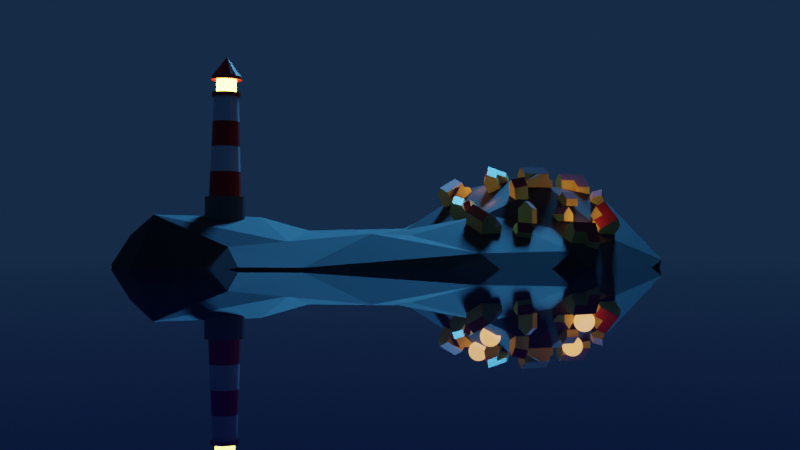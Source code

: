 # Source: lighthouse.blend  (saved by Blender 3.3.6; exported with 4.5.12 LTS)
import bpy
from mathutils import Matrix  # noqa: F401  (used for matrix-valued properties, if any)

bpy.ops.wm.read_factory_settings(use_empty=True)
scene = bpy.context.scene
scene.name = 'Scene'

# ---- collections
col_collection = bpy.data.collections.new('Collection'); scene.collection.children.link(col_collection)
col_houses = bpy.data.collections.new('Houses'); scene.collection.children.link(col_houses)

# ---- materials (node trees are filled in below, after node groups)
mat_white = bpy.data.materials.new('White')
mat_white.use_transparent_shadow = False
mat_red = bpy.data.materials.new('Red')
mat_red.use_transparent_shadow = False
mat_base = bpy.data.materials.new('Base')
mat_base.use_transparent_shadow = False
mat_emission = bpy.data.materials.new('emission')
mat_emission.use_transparent_shadow = False
mat_rock = bpy.data.materials.new('Rock')
mat_rock.use_transparent_shadow = False
mat_water = bpy.data.materials.new('Water')
mat_water.use_transparent_shadow = False
mat_house_yellow = bpy.data.materials.new('House_Yellow')
mat_house_yellow.use_transparent_shadow = False
mat_roof = bpy.data.materials.new('Roof')
mat_roof.use_transparent_shadow = False

# ---- material node trees
mat_white.use_nodes = True; mat_white.node_tree.nodes.clear()
_N = mat_white.node_tree.nodes; _L = mat_white.node_tree.links
n0 = _N.new('ShaderNodeBsdfPrincipled'); n0.name = 'Principled BSDF'; n0.location = (-100, 199)
n0.distribution = 'GGX'
n0.subsurface_method = 'RANDOM_WALK_SKIN'
n0.inputs[3].default_value = 1.45
n0.inputs[27].default_value = (0.0, 0.0, 0.0, 1.0)
n0.inputs[28].default_value = 1.0
n1 = _N.new('ShaderNodeOutputMaterial'); n1.name = 'Material Output'; n1.location = (190, 199)
_L.new(n0.outputs[0], n1.inputs[0])
n1.is_active_output = True
mat_red.use_nodes = True; mat_red.node_tree.nodes.clear()
_N = mat_red.node_tree.nodes; _L = mat_red.node_tree.links
n0 = _N.new('ShaderNodeBsdfPrincipled'); n0.name = 'Principled BSDF'; n0.location = (10, 300)
n0.distribution = 'GGX'
n0.subsurface_method = 'RANDOM_WALK_SKIN'
n0.inputs[0].default_value = (0.8, 0.0003661, 0.0, 1.0)
n0.inputs[3].default_value = 1.45
n0.inputs[27].default_value = (0.0, 0.0, 0.0, 1.0)
n0.inputs[28].default_value = 1.0
n1 = _N.new('ShaderNodeOutputMaterial'); n1.name = 'Material Output'; n1.location = (300, 300)
_L.new(n0.outputs[0], n1.inputs[0])
n1.is_active_output = True
mat_base.use_nodes = True; mat_base.node_tree.nodes.clear()
_N = mat_base.node_tree.nodes; _L = mat_base.node_tree.links
n0 = _N.new('ShaderNodeBsdfPrincipled'); n0.name = 'Principled BSDF'; n0.location = (10, 300)
n0.distribution = 'GGX'
n0.subsurface_method = 'RANDOM_WALK_SKIN'
n0.inputs[0].default_value = (0.1371, 0.1371, 0.1371, 1.0)
n0.inputs[3].default_value = 1.45
n0.inputs[27].default_value = (0.0, 0.0, 0.0, 1.0)
n0.inputs[28].default_value = 1.0
n1 = _N.new('ShaderNodeOutputMaterial'); n1.name = 'Material Output'; n1.location = (300, 300)
_L.new(n0.outputs[0], n1.inputs[0])
n1.is_active_output = True
mat_emission.use_nodes = True; mat_emission.node_tree.nodes.clear()
_N = mat_emission.node_tree.nodes; _L = mat_emission.node_tree.links
n0 = _N.new('ShaderNodeOutputMaterial'); n0.name = 'Material Output'; n0.location = (300, 300)
n1 = _N.new('ShaderNodeBsdfPrincipled'); n1.name = 'Principled BSDF'; n1.location = (10, 300)
n1.distribution = 'GGX'
n1.subsurface_method = 'RANDOM_WALK_SKIN'
n1.inputs[3].default_value = 1.45
n1.inputs[27].default_value = (0.8387, 0.7667, 0.09466, 1.0)
n1.inputs[28].default_value = 18.0
_L.new(n1.outputs[0], n0.inputs[0])
n0.is_active_output = True
mat_rock.use_nodes = True; mat_rock.node_tree.nodes.clear()
_N = mat_rock.node_tree.nodes; _L = mat_rock.node_tree.links
n0 = _N.new('ShaderNodeBsdfPrincipled'); n0.name = 'Principled BSDF'; n0.location = (10, 300)
n0.distribution = 'GGX'
n0.subsurface_method = 'RANDOM_WALK_SKIN'
n0.inputs[0].default_value = (0.0462, 0.0363, 0.0488, 1.0)
n0.inputs[2].default_value = 0.8364
n0.inputs[3].default_value = 1.45
n0.inputs[27].default_value = (0.0, 0.0, 0.0, 1.0)
n0.inputs[28].default_value = 1.0
n1 = _N.new('ShaderNodeOutputMaterial'); n1.name = 'Material Output'; n1.location = (300, 300)
_L.new(n0.outputs[0], n1.inputs[0])
n1.is_active_output = True
mat_water.use_nodes = True; mat_water.node_tree.nodes.clear()
_N = mat_water.node_tree.nodes; _L = mat_water.node_tree.links
n0 = _N.new('ShaderNodeBsdfPrincipled'); n0.name = 'Principled BSDF'; n0.location = (10, 300)
n0.distribution = 'GGX'
n0.subsurface_method = 'RANDOM_WALK_SKIN'
n0.inputs[0].default_value = (0.0, 0.001216, 0.02205, 1.0)
n0.inputs[2].default_value = 0.0
n0.inputs[3].default_value = 1.45
n0.inputs[27].default_value = (0.0, 0.0, 0.0, 1.0)
n0.inputs[28].default_value = 1.0
n1 = _N.new('ShaderNodeOutputMaterial'); n1.name = 'Material Output'; n1.location = (300, 300)
_L.new(n0.outputs[0], n1.inputs[0])
n1.is_active_output = True
mat_house_yellow.use_nodes = True; mat_house_yellow.node_tree.nodes.clear()
_N = mat_house_yellow.node_tree.nodes; _L = mat_house_yellow.node_tree.links
n0 = _N.new('ShaderNodeOutputMaterial'); n0.name = 'Material Output'; n0.location = (300, 300)
n1 = _N.new('ShaderNodeBsdfPrincipled'); n1.name = 'Principled BSDF'; n1.location = (10, 300)
n1.distribution = 'GGX'
n1.subsurface_method = 'RANDOM_WALK_SKIN'
n1.inputs[0].default_value = (0.914, 0.6723, 0.1898, 1.0)
n1.inputs[3].default_value = 1.45
n1.inputs[27].default_value = (0.0, 0.0, 0.0, 1.0)
n1.inputs[28].default_value = 1.0
_L.new(n1.outputs[0], n0.inputs[0])
n0.is_active_output = True
mat_roof.use_nodes = True; mat_roof.node_tree.nodes.clear()
_N = mat_roof.node_tree.nodes; _L = mat_roof.node_tree.links
n0 = _N.new('ShaderNodeBsdfPrincipled'); n0.name = 'Principled BSDF'; n0.location = (10, 300)
n0.distribution = 'GGX'
n0.subsurface_method = 'RANDOM_WALK_SKIN'
n0.inputs[0].default_value = (0.4594, 0.03013, 0.04553, 1.0)
n0.inputs[3].default_value = 1.45
n0.inputs[27].default_value = (0.0, 0.0, 0.0, 1.0)
n0.inputs[28].default_value = 1.0
n1 = _N.new('ShaderNodeOutputMaterial'); n1.name = 'Material Output'; n1.location = (300, 300)
_L.new(n0.outputs[0], n1.inputs[0])
n1.is_active_output = True

# ---- world
world_world = bpy.data.worlds.new('World'); scene.world = world_world
world_world.use_nodes = True; world_world.node_tree.nodes.clear()
_N = world_world.node_tree.nodes; _L = world_world.node_tree.links
n0 = _N.new('ShaderNodeOutputWorld'); n0.name = 'World Output'; n0.location = (300, 300)
n1 = _N.new('ShaderNodeBackground'); n1.name = 'Background'; n1.location = (10, 300)
n1.inputs[0].default_value = (0.007518, 0.02191, 0.05087, 1.0)
_L.new(n1.outputs[0], n0.inputs[0])
n0.is_active_output = True
world_world.color = (0.05088, 0.05088, 0.05088)
world_world.use_sun_shadow = False
world_world.sun_shadow_jitter_overblur = 0.0

# ---- cameras
cam_camera = bpy.data.cameras.new('Camera')
cam_camera.clip_end = 100.0
cam_camera.ortho_scale = 7.314

# ---- lights
light_light = bpy.data.lights.new('Light', 'SUN')
light_light.color = (0.06854, 0.444, 1.0)
light_light.transmission_factor = 0.0
light_light.angle = 0.1993
light_light.energy = 5.0
light_light.shadow_soft_size = 0.1
light_light.shadow_cascade_max_distance = 1000.0
light_point = bpy.data.lights.new('Point', 'POINT')
light_point.color = (1.0, 0.4311, 0.1396)
light_point.transmission_factor = 0.0
light_point.energy = 5.0
light_point.shadow_soft_size = 0.25
light_point.shadow_maximum_resolution = 0.006
light_point.use_absolute_resolution = True

# ---- meshes
me_cylinder_001 = bpy.data.meshes.new('Cylinder.001')
me_cylinder_001.from_pydata([(0.0, 1.0, -1.0), (0.0, 0.8035, 1.0), (0.3827, 0.9239, -1.0), (0.3075, 0.7423, 1.0), (0.7071, 0.7071, -1.0), (0.5682, 0.5682, 1.0), (0.9239, 0.3827, -1.0), (0.7423, 0.3075, 1.0), (1.0, 0.0, -1.0), (0.8035, 0.0, 1.0), (0.9239, -0.3827, -1.0), (0.7423, -0.3075, 1.0), (0.7071, -0.7071, -1.0), (0.5682, -0.5682, 1.0), (0.3827, -0.9239, -1.0), (0.3075, -0.7423, 1.0), (0.0, -1.0, -1.0), (0.0, -0.8035, 1.0), (-0.3827, -0.9239, -1.0), (-0.3075, -0.7423, 1.0), (-0.7071, -0.7071, -1.0), (-0.5682, -0.5682, 1.0), (-0.9239, -0.3827, -1.0), (-0.7423, -0.3075, 1.0), (-1.0, 0.0, -1.0), (-0.8035, 0.0, 1.0), (-0.9239, 0.3827, -1.0), (-0.7423, 0.3075, 1.0), (-0.7071, 0.7071, -1.0), (-0.5682, 0.5682, 1.0), (-0.3827, 0.9239, -1.0), (-0.3075, 0.7423, 1.0), (0.3827, 0.9239, 1.0), (0.0, 1.0, 1.0), (0.7071, 0.7071, 1.0), (0.9239, 0.3827, 1.0), (1.0, 0.0, 1.0), (0.9239, -0.3827, 1.0), (0.7071, -0.7071, 1.0), (0.3827, -0.9239, 1.0), (0.0, -1.0, 1.0), (-0.3827, -0.9239, 1.0), (-0.7071, -0.7071, 1.0), (-0.9239, -0.3827, 1.0), (-1.0, 0.0, 1.0), (-0.9239, 0.3827, 1.0), (-0.7071, 0.7071, 1.0), (-0.3827, 0.9239, 1.0), (0.236, 0.5696, 6.001), (0.0, 0.6166, 6.001), (0.436, 0.436, 6.001), (0.5696, 0.236, 6.001), (0.6166, 0.0, 6.001), (0.5696, -0.236, 6.001), (0.436, -0.436, 6.001), (0.236, -0.5696, 6.001), (0.0, -0.6166, 6.001), (-0.236, -0.5696, 6.001), (-0.436, -0.436, 6.001), (-0.5696, -0.236, 6.001), (-0.6166, 0.0, 6.001), (-0.5696, 0.236, 6.001), (-0.436, 0.436, 6.001), (-0.236, 0.5696, 6.001), (0.2763, 0.6671, 6.001), (0.0, 0.722, 6.001), (0.5105, 0.5105, 6.001), (0.6671, 0.2763, 6.001), (0.722, 0.0, 6.001), (0.6671, -0.2763, 6.001), (0.5105, -0.5105, 6.001), (0.2763, -0.6671, 6.001), (0.0, -0.722, 6.001), (-0.2763, -0.6671, 6.001), (-0.5105, -0.5105, 6.001), (-0.6671, -0.2763, 6.001), (-0.722, 0.0, 6.001), (-0.6671, 0.2763, 6.001), (-0.5105, 0.5105, 6.001), (-0.2763, 0.6671, 6.001), (0.191, 0.4611, 6.197), (0.0, 0.4991, 6.197), (0.3529, 0.3529, 6.197), (0.4611, 0.191, 6.197), (0.4991, 0.0, 6.197), (0.4611, -0.191, 6.197), (0.3529, -0.3529, 6.197), (0.191, -0.4611, 6.197), (0.0, -0.4991, 6.197), (-0.191, -0.4611, 6.197), (-0.3529, -0.3529, 6.197), (-0.4611, -0.191, 6.197), (-0.4991, 0.0, 6.197), (-0.4611, 0.191, 6.197), (-0.3529, 0.3529, 6.197), (-0.191, 0.4611, 6.197), (0.2763, 0.6671, 6.197), (0.0, 0.722, 6.197), (0.5105, 0.5105, 6.197), (0.6671, 0.2763, 6.197), (0.722, 0.0, 6.197), (0.6671, -0.2763, 6.197), (0.5105, -0.5105, 6.197), (0.2763, -0.6671, 6.197), (0.0, -0.722, 6.197), (-0.2763, -0.6671, 6.197), (-0.5105, -0.5105, 6.197), (-0.6671, -0.2763, 6.197), (-0.722, 0.0, 6.197), (-0.6671, 0.2763, 6.197), (-0.5105, 0.5105, 6.197), (-0.2763, 0.6671, 6.197), (0.191, 0.4611, 6.84), (0.0, 0.4991, 6.84), (0.3529, 0.3529, 6.84), (0.4611, 0.191, 6.84), (0.4991, 0.0, 6.84), (0.4611, -0.191, 6.84), (0.3529, -0.3529, 6.84), (0.191, -0.4611, 6.84), (0.0, -0.4991, 6.84), (-0.191, -0.4611, 6.84), (-0.3529, -0.3529, 6.84), (-0.4611, -0.191, 6.84), (-0.4991, 0.0, 6.84), (-0.4611, 0.191, 6.84), (-0.3529, 0.3529, 6.84), (-0.191, 0.4611, 6.84), (0.2865, 0.6916, 6.84), (0.0, 0.7486, 6.84), (0.5293, 0.5293, 6.84), (0.6916, 0.2865, 6.84), (0.7486, 0.0, 6.84), (0.6916, -0.2865, 6.84), (0.5293, -0.5293, 6.84), (0.2865, -0.6916, 6.84), (0.0, -0.7486, 6.84), (-0.2865, -0.6916, 6.84), (-0.5293, -0.5293, 6.84), (-0.6916, -0.2865, 6.84), (-0.7486, 0.0, 6.84), (-0.6916, 0.2865, 6.84), (-0.5293, 0.5293, 6.84), (-0.2865, 0.6916, 6.84), (0.2865, 0.6916, 7.0), (0.0, 0.7486, 7.0), (0.5293, 0.5293, 7.0), (0.6916, 0.2865, 7.0), (0.7486, 0.0, 7.0), (0.6916, -0.2865, 7.0), (0.5293, -0.5293, 7.0), (0.2865, -0.6916, 7.0), (0.0, -0.7486, 7.0), (-0.2865, -0.6916, 7.0), (-0.5293, -0.5293, 7.0), (-0.6916, -0.2865, 7.0), (-0.7486, 0.0, 7.0), (-0.6916, 0.2865, 7.0), (-0.5293, 0.5293, 7.0), (-0.2865, 0.6916, 7.0), (0.0, 0.0, 7.989), (0.0, 0.0, 7.989), (0.0, 0.0, 7.989), (0.0, 0.0, 7.989), (0.0, 0.0, 7.989), (0.0, 0.0, 7.989), (0.0, 0.0, 7.989), (0.0, 0.0, 7.989), (0.0, 0.0, 7.989), (0.0, 0.0, 7.989), (0.0, 0.0, 7.989), (0.0, 0.0, 7.989), (0.0, 0.0, 7.989), (0.0, 0.0, 7.989), (0.0, 0.0, 7.989), (0.0, 0.0, 7.989), (-0.6992, 0.2896, 2.25), (-0.656, 0.2717, 3.5), (-0.6128, 0.2538, 4.751), (-0.469, 0.469, 4.751), (-0.5021, 0.5021, 3.5), (-0.5351, 0.5351, 2.25), (0.5351, -0.5351, 2.25), (0.5021, -0.5021, 3.5), (0.469, -0.469, 4.751), (0.2538, -0.6128, 4.751), (0.2717, -0.656, 3.5), (0.2896, -0.6992, 2.25), (-0.2538, 0.6128, 4.751), (-0.2717, 0.656, 3.5), (-0.2896, 0.6992, 2.25), (0.0, -0.6633, 4.751), (0.0, -0.71, 3.5), (0.0, -0.7568, 2.25), (0.0, 0.7568, 2.25), (0.0, 0.71, 3.5), (0.0, 0.6633, 4.751), (0.2538, 0.6128, 4.751), (0.2717, 0.656, 3.5), (0.2896, 0.6992, 2.25), (-0.2538, -0.6128, 4.751), (-0.2717, -0.656, 3.5), (-0.2896, -0.6992, 2.25), (0.469, 0.469, 4.751), (0.5021, 0.5021, 3.5), (0.5351, 0.5351, 2.25), (-0.469, -0.469, 4.751), (-0.5021, -0.5021, 3.5), (-0.5351, -0.5351, 2.25), (0.6128, 0.2538, 4.751), (0.656, 0.2717, 3.5), (0.6992, 0.2896, 2.25), (-0.6128, -0.2538, 4.751), (-0.656, -0.2717, 3.5), (-0.6992, -0.2896, 2.25), (0.6633, 0.0, 4.751), (0.71, 0.0, 3.5), (0.7568, 0.0, 2.25), (-0.6633, 0.0, 4.751), (-0.71, 0.0, 3.5), (-0.7568, 0.0, 2.25), (0.6128, -0.2538, 4.751), (0.656, -0.2717, 3.5), (0.6992, -0.2896, 2.25)], [], [(0, 33, 32, 2), (2, 32, 34, 4), (4, 34, 35, 6), (6, 35, 36, 8), (8, 36, 37, 10), (10, 37, 38, 12), (12, 38, 39, 14), (14, 39, 40, 16), (16, 40, 41, 18), (18, 41, 42, 20), (20, 42, 43, 22), (22, 43, 44, 24), (24, 44, 45, 26), (26, 45, 46, 28), (179, 178, 61, 62), (28, 46, 47, 30), (30, 47, 33, 0), (0, 2, 4, 6, 8, 10, 12, 14, 16, 18, 20, 22, 24, 26, 28, 30), (1, 3, 32, 33), (3, 5, 34, 32), (5, 7, 35, 34), (7, 9, 36, 35), (9, 11, 37, 36), (11, 13, 38, 37), (13, 15, 39, 38), (15, 17, 40, 39), (17, 19, 41, 40), (19, 21, 42, 41), (21, 23, 43, 42), (23, 25, 44, 43), (25, 27, 45, 44), (27, 29, 46, 45), (29, 31, 47, 46), (31, 1, 33, 47), (52, 51, 67, 68), (185, 184, 54, 55), (188, 179, 62, 63), (191, 185, 55, 56), (197, 196, 49, 48), (196, 188, 63, 49), (200, 191, 56, 57), (203, 197, 48, 50), (206, 200, 57, 58), (209, 203, 50, 51), (212, 206, 58, 59), (215, 209, 51, 52), (218, 212, 59, 60), (221, 215, 52, 53), (178, 218, 60, 61), (184, 221, 53, 54), (73, 72, 104, 105), (60, 59, 75, 76), (53, 52, 68, 69), (61, 60, 76, 77), (54, 53, 69, 70), (62, 61, 77, 78), (55, 54, 70, 71), (63, 62, 78, 79), (56, 55, 71, 72), (48, 49, 65, 64), (49, 63, 79, 65), (57, 56, 72, 73), (50, 48, 64, 66), (58, 57, 73, 74), (51, 50, 66, 67), (59, 58, 74, 75), (90, 89, 121, 122), (66, 64, 96, 98), (74, 73, 105, 106), (67, 66, 98, 99), (75, 74, 106, 107), (68, 67, 99, 100), (76, 75, 107, 108), (69, 68, 100, 101), (77, 76, 108, 109), (70, 69, 101, 102), (78, 77, 109, 110), (71, 70, 102, 103), (79, 78, 110, 111), (72, 71, 103, 104), (64, 65, 97, 96), (65, 79, 111, 97), (81, 80, 96, 97), (80, 82, 98, 96), (82, 83, 99, 98), (83, 84, 100, 99), (84, 85, 101, 100), (85, 86, 102, 101), (86, 87, 103, 102), (87, 88, 104, 103), (88, 89, 105, 104), (89, 90, 106, 105), (90, 91, 107, 106), (91, 92, 108, 107), (92, 93, 109, 108), (93, 94, 110, 109), (94, 95, 111, 110), (95, 81, 97, 111), (127, 126, 142, 143), (83, 82, 114, 115), (91, 90, 122, 123), (84, 83, 115, 116), (92, 91, 123, 124), (85, 84, 116, 117), (93, 92, 124, 125), (86, 85, 117, 118), (94, 93, 125, 126), (87, 86, 118, 119), (95, 94, 126, 127), (88, 87, 119, 120), (80, 81, 113, 112), (81, 95, 127, 113), (89, 88, 120, 121), (82, 80, 112, 114), (136, 135, 151, 152), (120, 119, 135, 136), (112, 113, 129, 128), (113, 127, 143, 129), (121, 120, 136, 137), (114, 112, 128, 130), (122, 121, 137, 138), (115, 114, 130, 131), (123, 122, 138, 139), (116, 115, 131, 132), (124, 123, 139, 140), (117, 116, 132, 133), (125, 124, 140, 141), (118, 117, 133, 134), (126, 125, 141, 142), (119, 118, 134, 135), (157, 156, 172, 173), (128, 129, 145, 144), (129, 143, 159, 145), (137, 136, 152, 153), (130, 128, 144, 146), (138, 137, 153, 154), (131, 130, 146, 147), (139, 138, 154, 155), (132, 131, 147, 148), (140, 139, 155, 156), (133, 132, 148, 149), (141, 140, 156, 157), (134, 133, 149, 150), (142, 141, 157, 158), (135, 134, 150, 151), (143, 142, 158, 159), (160, 161, 175, 174, 173, 172, 171, 170, 169, 168, 167, 166, 165, 164, 163, 162), (150, 149, 165, 166), (158, 157, 173, 174), (151, 150, 166, 167), (159, 158, 174, 175), (152, 151, 167, 168), (144, 145, 161, 160), (145, 159, 175, 161), (153, 152, 168, 169), (146, 144, 160, 162), (154, 153, 169, 170), (147, 146, 162, 163), (155, 154, 170, 171), (148, 147, 163, 164), (156, 155, 171, 172), (149, 148, 164, 165), (13, 11, 223, 182), (182, 223, 222, 183), (183, 222, 221, 184), (27, 25, 220, 176), (176, 220, 219, 177), (177, 219, 218, 178), (11, 9, 217, 223), (223, 217, 216, 222), (222, 216, 215, 221), (25, 23, 214, 220), (220, 214, 213, 219), (219, 213, 212, 218), (9, 7, 211, 217), (217, 211, 210, 216), (216, 210, 209, 215), (23, 21, 208, 214), (214, 208, 207, 213), (213, 207, 206, 212), (7, 5, 205, 211), (211, 205, 204, 210), (210, 204, 203, 209), (21, 19, 202, 208), (208, 202, 201, 207), (207, 201, 200, 206), (5, 3, 199, 205), (205, 199, 198, 204), (204, 198, 197, 203), (19, 17, 193, 202), (202, 193, 192, 201), (201, 192, 191, 200), (1, 31, 190, 194), (194, 190, 189, 195), (195, 189, 188, 196), (3, 1, 194, 199), (199, 194, 195, 198), (198, 195, 196, 197), (17, 15, 187, 193), (193, 187, 186, 192), (192, 186, 185, 191), (31, 29, 181, 190), (190, 181, 180, 189), (189, 180, 179, 188), (15, 13, 182, 187), (187, 182, 183, 186), (186, 183, 184, 185), (29, 27, 176, 181), (181, 176, 177, 180), (180, 177, 178, 179)])
me_cylinder_001.polygons.foreach_set('material_index', [2, 2, 2, 2, 2, 2, 2, 2, 2, 2, 2, 2, 2, 2, 0, 2, 2, 0, 2, 2, 2, 2, 2, 2, 2, 2, 2, 2, 2, 2, 2, 2, 2, 2, 1, 0, 0, 0, 0, 0, 0, 0, 0, 0, 0, 0, 0, 0, 0, 0, 1, 1, 1, 1, 1, 1, 1, 1, 1, 1, 1, 1, 1, 1, 1, 1, 3, 1, 1, 1, 1, 1, 1, 1, 1, 1, 1, 1, 1, 1, 1, 1, 1, 1, 1, 1, 1, 1, 1, 1, 1, 1, 1, 1, 1, 1, 1, 1, 1, 3, 3, 3, 3, 3, 3, 3, 3, 3, 3, 3, 3, 3, 3, 3, 1, 1, 1, 1, 1, 1, 1, 1, 1, 1, 1, 1, 1, 1, 1, 1, 1, 1, 1, 1, 1, 1, 1, 1, 1, 1, 1, 1, 1, 1, 1, 1, 1, 1, 1, 1, 1, 1, 1, 1, 1, 1, 1, 1, 1, 1, 1, 1, 1, 0, 1, 1, 0, 1, 1, 0, 1, 1, 0, 1, 1, 0, 1, 1, 0, 1, 1, 0, 1, 1, 0, 1, 1, 0, 1, 1, 0, 1, 1, 0, 1, 1, 0, 1, 1, 0, 1, 1, 0, 1, 1, 0, 1, 1, 0, 1])
_uv = me_cylinder_001.uv_layers.new(name='UVMap')
_uv.uv.foreach_set('vector', [1.0, 0.5, 1.0, 1.0, 0.9375, 1.0, 0.9375, 0.5, 0.9375, 0.5, 0.9375, 1.0, 0.875, 1.0, 0.875, 0.5, 0.875, 0.5, 0.875, 1.0, 0.8125, 1.0, 0.8125, 0.5, 0.8125, 0.5, 0.8125, 1.0, 0.75, 1.0, 0.75, 0.5, 0.75, 0.5, 0.75, 1.0, 0.6875, 1.0, 0.6875, 0.5, 0.6875, 0.5, 0.6875, 1.0, 0.625, 1.0, 0.625, 0.5, 0.625, 0.5, 0.625, 1.0, 0.5625, 1.0, 0.5625, 0.5, 0.5625, 0.5, 0.5625, 1.0, 0.5, 1.0, 0.5, 0.5, 0.5, 0.5, 0.5, 1.0, 0.4375, 1.0, 0.4375, 0.5, 0.4375, 0.5, 0.4375, 1.0, 0.375, 1.0, 0.375, 0.5, 0.375, 0.5, 0.375, 1.0, 0.3125, 1.0, 0.3125, 0.5, 0.3125, 0.5, 0.3125, 1.0, 0.25, 1.0, 0.25, 0.5, 0.25, 0.5, 0.25, 1.0, 0.1875, 1.0, 0.1875, 0.5, 0.1875, 0.5, 0.1875, 1.0, 0.125, 1.0, 0.125, 0.5, 0.1136, 0.3864, 0.07184, 0.3238, 0.07184, 0.3238, 0.1136, 0.3864, 0.125, 0.5, 0.125, 1.0, 0.0625, 1.0, 0.0625, 0.5, 0.0625, 0.5, 0.0625, 1.0, 0.0, 1.0, 0.0, 0.5, 0.75, 0.49, 0.8418, 0.4717, 0.9197, 0.4197, 0.9717, 0.3418, 0.99, 0.25, 0.9717, 0.1582, 0.9197, 0.08029, 0.8418, 0.02827, 0.75, 0.01, 0.6582, 0.02827, 0.5803, 0.08029, 0.5283, 0.1582, 0.51, 0.25, 0.5283, 0.3418, 0.5803, 0.4197, 0.6582, 0.4717, 0.25, 0.4428, 0.3238, 0.4282, 0.3418, 0.4717, 0.25, 0.49, 0.3238, 0.4282, 0.3864, 0.3864, 0.4197, 0.4197, 0.3418, 0.4717, 0.3864, 0.3864, 0.4282, 0.3238, 0.4717, 0.3418, 0.4197, 0.4197, 0.4282, 0.3238, 0.4428, 0.25, 0.49, 0.25, 0.4717, 0.3418, 0.4428, 0.25, 0.4282, 0.1762, 0.4717, 0.1582, 0.49, 0.25, 0.4282, 0.1762, 0.3864, 0.1136, 0.4197, 0.08029, 0.4717, 0.1582, 0.3864, 0.1136, 0.3238, 0.07184, 0.3418, 0.02827, 0.4197, 0.08029, 0.3238, 0.07184, 0.25, 0.05716, 0.25, 0.01, 0.3418, 0.02827, 0.25, 0.05716, 0.1762, 0.07184, 0.1582, 0.02827, 0.25, 0.01, 0.1762, 0.07184, 0.1136, 0.1136, 0.08029, 0.08029, 0.1582, 0.02827, 0.1136, 0.1136, 0.07184, 0.1762, 0.02827, 0.1582, 0.08029, 0.08029, 0.07184, 0.1762, 0.05716, 0.25, 0.01, 0.25, 0.02827, 0.1582, 0.05716, 0.25, 0.07184, 0.3238, 0.02827, 0.3418, 0.01, 0.25, 0.07184, 0.3238, 0.1136, 0.3864, 0.08029, 0.4197, 0.02827, 0.3418, 0.1136, 0.3864, 0.1762, 0.4282, 0.1582, 0.4717, 0.08029, 0.4197, 0.1762, 0.4282, 0.25, 0.4428, 0.25, 0.49, 0.1582, 0.4717, 0.4428, 0.25, 0.4282, 0.3238, 0.4282, 0.3238, 0.4428, 0.25, 0.3238, 0.07184, 0.3864, 0.1136, 0.3864, 0.1136, 0.3238, 0.07184, 0.1762, 0.4282, 0.1136, 0.3864, 0.1136, 0.3864, 0.1762, 0.4282, 0.25, 0.05716, 0.3238, 0.07184, 0.3238, 0.07184, 0.25, 0.05716, 0.3238, 0.4282, 0.25, 0.4428, 0.25, 0.4428, 0.3238, 0.4282, 0.25, 0.4428, 0.1762, 0.4282, 0.1762, 0.4282, 0.25, 0.4428, 0.1762, 0.07184, 0.25, 0.05716, 0.25, 0.05716, 0.1762, 0.07184, 0.3864, 0.3864, 0.3238, 0.4282, 0.3238, 0.4282, 0.3864, 0.3864, 0.1136, 0.1136, 0.1762, 0.07184, 0.1762, 0.07184, 0.1136, 0.1136, 0.4282, 0.3238, 0.3864, 0.3864, 0.3864, 0.3864, 0.4282, 0.3238, 0.07184, 0.1762, 0.1136, 0.1136, 0.1136, 0.1136, 0.07184, 0.1762, 0.4428, 0.25, 0.4282, 0.3238, 0.4282, 0.3238, 0.4428, 0.25, 0.05716, 0.25, 0.07184, 0.1762, 0.07184, 0.1762, 0.05716, 0.25, 0.4282, 0.1762, 0.4428, 0.25, 0.4428, 0.25, 0.4282, 0.1762, 0.07184, 0.3238, 0.05716, 0.25, 0.05716, 0.25, 0.07184, 0.3238, 0.3864, 0.1136, 0.4282, 0.1762, 0.4282, 0.1762, 0.3864, 0.1136, 0.1762, 0.07184, 0.25, 0.05716, 0.25, 0.05716, 0.1762, 0.07184, 0.05716, 0.25, 0.07184, 0.1762, 0.07184, 0.1762, 0.05716, 0.25, 0.4282, 0.1762, 0.4428, 0.25, 0.4428, 0.25, 0.4282, 0.1762, 0.07184, 0.3238, 0.05716, 0.25, 0.05716, 0.25, 0.07184, 0.3238, 0.3864, 0.1136, 0.4282, 0.1762, 0.4282, 0.1762, 0.3864, 0.1136, 0.1136, 0.3864, 0.07184, 0.3238, 0.07184, 0.3238, 0.1136, 0.3864, 0.3238, 0.07184, 0.3864, 0.1136, 0.3864, 0.1136, 0.3238, 0.07184, 0.1762, 0.4282, 0.1136, 0.3864, 0.1136, 0.3864, 0.1762, 0.4282, 0.25, 0.05716, 0.3238, 0.07184, 0.3238, 0.07184, 0.25, 0.05716, 0.3238, 0.4282, 0.25, 0.4428, 0.25, 0.4428, 0.3238, 0.4282, 0.25, 0.4428, 0.1762, 0.4282, 0.1762, 0.4282, 0.25, 0.4428, 0.1762, 0.07184, 0.25, 0.05716, 0.25, 0.05716, 0.1762, 0.07184, 0.3864, 0.3864, 0.3238, 0.4282, 0.3238, 0.4282, 0.3864, 0.3864, 0.1136, 0.1136, 0.1762, 0.07184, 0.1762, 0.07184, 0.1136, 0.1136, 0.4282, 0.3238, 0.3864, 0.3864, 0.3864, 0.3864, 0.4282, 0.3238, 0.07184, 0.1762, 0.1136, 0.1136, 0.1136, 0.1136, 0.07184, 0.1762, 0.1557, 0.1557, 0.199, 0.1268, 0.199, 0.1268, 0.1557, 0.1557, 0.3864, 0.3864, 0.3238, 0.4282, 0.3238, 0.4282, 0.3864, 0.3864, 0.1136, 0.1136, 0.1762, 0.07184, 0.1762, 0.07184, 0.1136, 0.1136, 0.4282, 0.3238, 0.3864, 0.3864, 0.3864, 0.3864, 0.4282, 0.3238, 0.07184, 0.1762, 0.1136, 0.1136, 0.1136, 0.1136, 0.07184, 0.1762, 0.4428, 0.25, 0.4282, 0.3238, 0.4282, 0.3238, 0.4428, 0.25, 0.05716, 0.25, 0.07184, 0.1762, 0.07184, 0.1762, 0.05716, 0.25, 0.4282, 0.1762, 0.4428, 0.25, 0.4428, 0.25, 0.4282, 0.1762, 0.07184, 0.3238, 0.05716, 0.25, 0.05716, 0.25, 0.07184, 0.3238, 0.3864, 0.1136, 0.4282, 0.1762, 0.4282, 0.1762, 0.3864, 0.1136, 0.1136, 0.3864, 0.07184, 0.3238, 0.07184, 0.3238, 0.1136, 0.3864, 0.3238, 0.07184, 0.3864, 0.1136, 0.3864, 0.1136, 0.3238, 0.07184, 0.1762, 0.4282, 0.1136, 0.3864, 0.1136, 0.3864, 0.1762, 0.4282, 0.25, 0.05716, 0.3238, 0.07184, 0.3238, 0.07184, 0.25, 0.05716, 0.3238, 0.4282, 0.25, 0.4428, 0.25, 0.4428, 0.3238, 0.4282, 0.25, 0.4428, 0.1762, 0.4282, 0.1762, 0.4282, 0.25, 0.4428, 0.25, 0.3833, 0.301, 0.3732, 0.3238, 0.4282, 0.25, 0.4428, 0.301, 0.3732, 0.3443, 0.3443, 0.3864, 0.3864, 0.3238, 0.4282, 0.3443, 0.3443, 0.3732, 0.301, 0.4282, 0.3238, 0.3864, 0.3864, 0.3732, 0.301, 0.3833, 0.25, 0.4428, 0.25, 0.4282, 0.3238, 0.3833, 0.25, 0.3732, 0.199, 0.4282, 0.1762, 0.4428, 0.25, 0.3732, 0.199, 0.3443, 0.1557, 0.3864, 0.1136, 0.4282, 0.1762, 0.3443, 0.1557, 0.301, 0.1268, 0.3238, 0.07184, 0.3864, 0.1136, 0.301, 0.1268, 0.25, 0.1167, 0.25, 0.05716, 0.3238, 0.07184, 0.25, 0.1167, 0.199, 0.1268, 0.1762, 0.07184, 0.25, 0.05716, 0.199, 0.1268, 0.1557, 0.1557, 0.1136, 0.1136, 0.1762, 0.07184, 0.1557, 0.1557, 0.1268, 0.199, 0.07184, 0.1762, 0.1136, 0.1136, 0.1268, 0.199, 0.1167, 0.25, 0.05716, 0.25, 0.07184, 0.1762, 0.1167, 0.25, 0.1268, 0.301, 0.07184, 0.3238, 0.05716, 0.25, 0.1268, 0.301, 0.1557, 0.3443, 0.1136, 0.3864, 0.07184, 0.3238, 0.1557, 0.3443, 0.199, 0.3732, 0.1762, 0.4282, 0.1136, 0.3864, 0.199, 0.3732, 0.25, 0.3833, 0.25, 0.4428, 0.1762, 0.4282, 0.199, 0.3732, 0.1557, 0.3443, 0.1557, 0.3443, 0.199, 0.3732, 0.3732, 0.301, 0.3443, 0.3443, 0.3443, 0.3443, 0.3732, 0.301, 0.1268, 0.199, 0.1557, 0.1557, 0.1557, 0.1557, 0.1268, 0.199, 0.3833, 0.25, 0.3732, 0.301, 0.3732, 0.301, 0.3833, 0.25, 0.1167, 0.25, 0.1268, 0.199, 0.1268, 0.199, 0.1167, 0.25, 0.3732, 0.199, 0.3833, 0.25, 0.3833, 0.25, 0.3732, 0.199, 0.1268, 0.301, 0.1167, 0.25, 0.1167, 0.25, 0.1268, 0.301, 0.3443, 0.1557, 0.3732, 0.199, 0.3732, 0.199, 0.3443, 0.1557, 0.1557, 0.3443, 0.1268, 0.301, 0.1268, 0.301, 0.1557, 0.3443, 0.301, 0.1268, 0.3443, 0.1557, 0.3443, 0.1557, 0.301, 0.1268, 0.199, 0.3732, 0.1557, 0.3443, 0.1557, 0.3443, 0.199, 0.3732, 0.25, 0.1167, 0.301, 0.1268, 0.301, 0.1268, 0.25, 0.1167, 0.301, 0.3732, 0.25, 0.3833, 0.25, 0.3833, 0.301, 0.3732, 0.25, 0.3833, 0.199, 0.3732, 0.199, 0.3732, 0.25, 0.3833, 0.199, 0.1268, 0.25, 0.1167, 0.25, 0.1167, 0.199, 0.1268, 0.3443, 0.3443, 0.301, 0.3732, 0.301, 0.3732, 0.3443, 0.3443, 0.25, 0.1167, 0.301, 0.1268, 0.301, 0.1268, 0.25, 0.1167, 0.25, 0.1167, 0.301, 0.1268, 0.301, 0.1268, 0.25, 0.1167, 0.301, 0.3732, 0.25, 0.3833, 0.25, 0.3833, 0.301, 0.3732, 0.25, 0.3833, 0.199, 0.3732, 0.199, 0.3732, 0.25, 0.3833, 0.199, 0.1268, 0.25, 0.1167, 0.25, 0.1167, 0.199, 0.1268, 0.3443, 0.3443, 0.301, 0.3732, 0.301, 0.3732, 0.3443, 0.3443, 0.1557, 0.1557, 0.199, 0.1268, 0.199, 0.1268, 0.1557, 0.1557, 0.3732, 0.301, 0.3443, 0.3443, 0.3443, 0.3443, 0.3732, 0.301, 0.1268, 0.199, 0.1557, 0.1557, 0.1557, 0.1557, 0.1268, 0.199, 0.3833, 0.25, 0.3732, 0.301, 0.3732, 0.301, 0.3833, 0.25, 0.1167, 0.25, 0.1268, 0.199, 0.1268, 0.199, 0.1167, 0.25, 0.3732, 0.199, 0.3833, 0.25, 0.3833, 0.25, 0.3732, 0.199, 0.1268, 0.301, 0.1167, 0.25, 0.1167, 0.25, 0.1268, 0.301, 0.3443, 0.1557, 0.3732, 0.199, 0.3732, 0.199, 0.3443, 0.1557, 0.1557, 0.3443, 0.1268, 0.301, 0.1268, 0.301, 0.1557, 0.3443, 0.301, 0.1268, 0.3443, 0.1557, 0.3443, 0.1557, 0.301, 0.1268, 0.1268, 0.301, 0.1167, 0.25, 0.1167, 0.25, 0.1268, 0.301, 0.301, 0.3732, 0.25, 0.3833, 0.25, 0.3833, 0.301, 0.3732, 0.25, 0.3833, 0.199, 0.3732, 0.199, 0.3732, 0.25, 0.3833, 0.199, 0.1268, 0.25, 0.1167, 0.25, 0.1167, 0.199, 0.1268, 0.3443, 0.3443, 0.301, 0.3732, 0.301, 0.3732, 0.3443, 0.3443, 0.1557, 0.1557, 0.199, 0.1268, 0.199, 0.1268, 0.1557, 0.1557, 0.3732, 0.301, 0.3443, 0.3443, 0.3443, 0.3443, 0.3732, 0.301, 0.1268, 0.199, 0.1557, 0.1557, 0.1557, 0.1557, 0.1268, 0.199, 0.3833, 0.25, 0.3732, 0.301, 0.3732, 0.301, 0.3833, 0.25, 0.1167, 0.25, 0.1268, 0.199, 0.1268, 0.199, 0.1167, 0.25, 0.3732, 0.199, 0.3833, 0.25, 0.3833, 0.25, 0.3732, 0.199, 0.1268, 0.301, 0.1167, 0.25, 0.1167, 0.25, 0.1268, 0.301, 0.3443, 0.1557, 0.3732, 0.199, 0.3732, 0.199, 0.3443, 0.1557, 0.1557, 0.3443, 0.1268, 0.301, 0.1268, 0.301, 0.1557, 0.3443, 0.301, 0.1268, 0.3443, 0.1557, 0.3443, 0.1557, 0.301, 0.1268, 0.199, 0.3732, 0.1557, 0.3443, 0.1557, 0.3443, 0.199, 0.3732, 0.301, 0.3732, 0.25, 0.3833, 0.199, 0.3732, 0.1557, 0.3443, 0.1268, 0.301, 0.1167, 0.25, 0.1268, 0.199, 0.1557, 0.1557, 0.199, 0.1268, 0.25, 0.1167, 0.301, 0.1268, 0.3443, 0.1557, 0.3732, 0.199, 0.3833, 0.25, 0.3732, 0.301, 0.3443, 0.3443, 0.3443, 0.1557, 0.3732, 0.199, 0.3732, 0.199, 0.3443, 0.1557, 0.1557, 0.3443, 0.1268, 0.301, 0.1268, 0.301, 0.1557, 0.3443, 0.301, 0.1268, 0.3443, 0.1557, 0.3443, 0.1557, 0.301, 0.1268, 0.199, 0.3732, 0.1557, 0.3443, 0.1557, 0.3443, 0.199, 0.3732, 0.25, 0.1167, 0.301, 0.1268, 0.301, 0.1268, 0.25, 0.1167, 0.301, 0.3732, 0.25, 0.3833, 0.25, 0.3833, 0.301, 0.3732, 0.25, 0.3833, 0.199, 0.3732, 0.199, 0.3732, 0.25, 0.3833, 0.199, 0.1268, 0.25, 0.1167, 0.25, 0.1167, 0.199, 0.1268, 0.3443, 0.3443, 0.301, 0.3732, 0.301, 0.3732, 0.3443, 0.3443, 0.1557, 0.1557, 0.199, 0.1268, 0.199, 0.1268, 0.1557, 0.1557, 0.3732, 0.301, 0.3443, 0.3443, 0.3443, 0.3443, 0.3732, 0.301, 0.1268, 0.199, 0.1557, 0.1557, 0.1557, 0.1557, 0.1268, 0.199, 0.3833, 0.25, 0.3732, 0.301, 0.3732, 0.301, 0.3833, 0.25, 0.1167, 0.25, 0.1268, 0.199, 0.1268, 0.199, 0.1167, 0.25, 0.3732, 0.199, 0.3833, 0.25, 0.3833, 0.25, 0.3732, 0.199, 0.3864, 0.1136, 0.4282, 0.1762, 0.4282, 0.1762, 0.3864, 0.1136, 0.3864, 0.1136, 0.4282, 0.1762, 0.4282, 0.1762, 0.3864, 0.1136, 0.3864, 0.1136, 0.4282, 0.1762, 0.4282, 0.1762, 0.3864, 0.1136, 0.07184, 0.3238, 0.05716, 0.25, 0.05716, 0.25, 0.07184, 0.3238, 0.07184, 0.3238, 0.05716, 0.25, 0.05716, 0.25, 0.07184, 0.3238, 0.07184, 0.3238, 0.05716, 0.25, 0.05716, 0.25, 0.07184, 0.3238, 0.4282, 0.1762, 0.4428, 0.25, 0.4428, 0.25, 0.4282, 0.1762, 0.4282, 0.1762, 0.4428, 0.25, 0.4428, 0.25, 0.4282, 0.1762, 0.4282, 0.1762, 0.4428, 0.25, 0.4428, 0.25, 0.4282, 0.1762, 0.05716, 0.25, 0.07184, 0.1762, 0.07184, 0.1762, 0.05716, 0.25, 0.05716, 0.25, 0.07184, 0.1762, 0.07184, 0.1762, 0.05716, 0.25, 0.05716, 0.25, 0.07184, 0.1762, 0.07184, 0.1762, 0.05716, 0.25, 0.4428, 0.25, 0.4282, 0.3238, 0.4282, 0.3238, 0.4428, 0.25, 0.4428, 0.25, 0.4282, 0.3238, 0.4282, 0.3238, 0.4428, 0.25, 0.4428, 0.25, 0.4282, 0.3238, 0.4282, 0.3238, 0.4428, 0.25, 0.07184, 0.1762, 0.1136, 0.1136, 0.1136, 0.1136, 0.07184, 0.1762, 0.07184, 0.1762, 0.1136, 0.1136, 0.1136, 0.1136, 0.07184, 0.1762, 0.07184, 0.1762, 0.1136, 0.1136, 0.1136, 0.1136, 0.07184, 0.1762, 0.4282, 0.3238, 0.3864, 0.3864, 0.3864, 0.3864, 0.4282, 0.3238, 0.4282, 0.3238, 0.3864, 0.3864, 0.3864, 0.3864, 0.4282, 0.3238, 0.4282, 0.3238, 0.3864, 0.3864, 0.3864, 0.3864, 0.4282, 0.3238, 0.1136, 0.1136, 0.1762, 0.07184, 0.1762, 0.07184, 0.1136, 0.1136, 0.1136, 0.1136, 0.1762, 0.07184, 0.1762, 0.07184, 0.1136, 0.1136, 0.1136, 0.1136, 0.1762, 0.07184, 0.1762, 0.07184, 0.1136, 0.1136, 0.3864, 0.3864, 0.3238, 0.4282, 0.3238, 0.4282, 0.3864, 0.3864, 0.3864, 0.3864, 0.3238, 0.4282, 0.3238, 0.4282, 0.3864, 0.3864, 0.3864, 0.3864, 0.3238, 0.4282, 0.3238, 0.4282, 0.3864, 0.3864, 0.1762, 0.07184, 0.25, 0.05716, 0.25, 0.05716, 0.1762, 0.07184, 0.1762, 0.07184, 0.25, 0.05716, 0.25, 0.05716, 0.1762, 0.07184, 0.1762, 0.07184, 0.25, 0.05716, 0.25, 0.05716, 0.1762, 0.07184, 0.25, 0.4428, 0.1762, 0.4282, 0.1762, 0.4282, 0.25, 0.4428, 0.25, 0.4428, 0.1762, 0.4282, 0.1762, 0.4282, 0.25, 0.4428, 0.25, 0.4428, 0.1762, 0.4282, 0.1762, 0.4282, 0.25, 0.4428, 0.3238, 0.4282, 0.25, 0.4428, 0.25, 0.4428, 0.3238, 0.4282, 0.3238, 0.4282, 0.25, 0.4428, 0.25, 0.4428, 0.3238, 0.4282, 0.3238, 0.4282, 0.25, 0.4428, 0.25, 0.4428, 0.3238, 0.4282, 0.25, 0.05716, 0.3238, 0.07184, 0.3238, 0.07184, 0.25, 0.05716, 0.25, 0.05716, 0.3238, 0.07184, 0.3238, 0.07184, 0.25, 0.05716, 0.25, 0.05716, 0.3238, 0.07184, 0.3238, 0.07184, 0.25, 0.05716, 0.1762, 0.4282, 0.1136, 0.3864, 0.1136, 0.3864, 0.1762, 0.4282, 0.1762, 0.4282, 0.1136, 0.3864, 0.1136, 0.3864, 0.1762, 0.4282, 0.1762, 0.4282, 0.1136, 0.3864, 0.1136, 0.3864, 0.1762, 0.4282, 0.3238, 0.07184, 0.3864, 0.1136, 0.3864, 0.1136, 0.3238, 0.07184, 0.3238, 0.07184, 0.3864, 0.1136, 0.3864, 0.1136, 0.3238, 0.07184, 0.3238, 0.07184, 0.3864, 0.1136, 0.3864, 0.1136, 0.3238, 0.07184, 0.1136, 0.3864, 0.07184, 0.3238, 0.07184, 0.3238, 0.1136, 0.3864, 0.1136, 0.3864, 0.07184, 0.3238, 0.07184, 0.3238, 0.1136, 0.3864, 0.1136, 0.3864, 0.07184, 0.3238, 0.07184, 0.3238, 0.1136, 0.3864])
me_cylinder_001.materials.append(mat_white)
me_cylinder_001.materials.append(mat_red)
me_cylinder_001.materials.append(mat_base)
me_cylinder_001.materials.append(mat_emission)
me_cylinder_001.update()
me_icosphere = bpy.data.meshes.new('Icosphere')
me_icosphere.from_pydata([(3.472, 5.347, -0.05587), (2.696, 6.749, 0.09262), (4.675, -5.036, 0.2183), (9.117, 1.811, 0.4303), (3.993, 6.638, 0.9455), (3.605, -5.286, 0.687), (5.877, 5.697, 0.637), (7.482, -0.3674, -0.1188), (-1.025, -3.979, -0.06744), (-0.001748, -4.737, -0.7033), (-2.229, -3.808, 0.8023), (2.364, -5.818, 0.832), (2.437, 3.405, -0.6872), (4.768, 5.999, -0.00399), (-0.6974, -1.948, -0.7325), (-0.3789, 3.977, 1.235), (-1.477, 4.107, 0.4377), (0.09988, -0.372, 3.084), (-0.8096, 1.976, -1.013), (3.514, 0.3743, -1.005), (-3.424, -0.3165, 0.2435), (4.996, 0.1735, 1.696), (3.681, 4.905, 1.479), (-2.597, 0.3288, 1.566), (-3.275, -2.353, 1.076), (1.417, -1.087, 2.961), (5.132, -4.675, 0.9887), (2.651, -4.207, -0.2729), (2.486, -5.759, 0.2308), (3.936, -4.514, 1.616), (5.486, -1.056, -0.5611), (1.085, -4.533, 1.508), (8.607, 1.864, -0.08896), (-0.02599, -1.228, -1.195), (4.278, -4.329, -0.4365), (9.126, 3.74, 0.9641), (2.198, -1.819, 2.525), (3.479, 6.663, -0.08696), (-0.6774, -4.464, 1.118), (7.479, 4.409, 2.154), (-1.71, 3.116, -0.137), (-0.8818, -0.05635, 2.918), (0.7118, -0.4336, -1.084), (2.508, 6.644, 0.9462), (0.8028, -2.551, -0.7384), (2.052, 1.48, 1.417), (-0.2535, -4.904, 0.1152), (-2.272, -3.3, -0.2031), (7.287, 2.239, 2.159), (2.73, 0.07986, 1.88), (-0.56, -3.172, 2.345), (0.1144, 1.903, 2.134), (-1.088, -0.5415, -0.6026), (-1.121, -2.384, 2.389), (-2.957, 1.987, 0.294), (-1.992, 2.22, 1.293), (-2.952, 0.1843, -0.1861), (-2.036, -1.261, 2.671), (4.631, -3.541, 1.777), (6.442, -2.073, 0.9198), (5.939, -0.5728, 1.326), (-0.9073, 4.686, -0.2442), (2.455, 3.623, 1.315), (-3.562, -0.7648, 1.09), (1.1, 4.924, -0.9144), (0.4728, 5.44, 0.5707), (1.84, 4.692, 1.658), (2.958, 2.744, 1.591), (1.325, 3.662, 1.638), (8.034, 4.673, 0.7116), (4.95, 5.368, 1.381), (4.667, 3.885, -0.693), (7.288, 4.819, 0.144), (4.979, 2.424, -0.6368), (8.735, 3.5, 1.697), (5.681, 2.474, 2.135), (7.336, 3.001, -0.08234), (8.801, 3.789, 0.07677), (4.627, 1.933, 1.806), (5.959, 1.423, -0.1169)], [], [(66, 70, 43), (70, 66, 22), (61, 65, 1), (37, 4, 13), (79, 32, 30), (7, 30, 32), (7, 2, 30), (7, 32, 3), (28, 27, 5), (31, 11, 29), (38, 31, 50), (64, 1, 12), (13, 72, 71), (42, 33, 52), (33, 44, 14), (38, 46, 11), (33, 42, 44), (33, 14, 52), (61, 64, 40), (54, 63, 23), (20, 54, 56), (12, 19, 42), (1, 37, 0), (36, 49, 25), (40, 55, 16), (16, 61, 40), (64, 42, 18), (42, 27, 44), (3, 35, 74), (17, 25, 45), (57, 24, 10), (70, 4, 43), (23, 63, 57), (16, 55, 15), (51, 41, 17), (52, 56, 18), (28, 9, 27), (8, 46, 10), (24, 63, 20), (64, 18, 40), (56, 52, 47), (20, 56, 47), (18, 42, 52), (30, 19, 73), (42, 64, 12), (1, 0, 12), (71, 19, 12), (26, 5, 2), (47, 52, 14), (45, 51, 17), (25, 49, 45), (43, 65, 15), (9, 46, 8), (30, 34, 19), (27, 2, 5), (44, 9, 8), (28, 11, 46), (47, 10, 24), (31, 36, 25), (12, 0, 71), (53, 17, 57), (49, 67, 45), (70, 39, 6), (8, 47, 14), (57, 10, 53), (25, 50, 31), (55, 54, 23), (36, 29, 58), (17, 53, 25), (41, 23, 57), (42, 19, 27), (19, 34, 27), (60, 48, 21), (7, 59, 2), (2, 34, 30), (26, 29, 5), (49, 21, 78), (49, 58, 21), (2, 59, 26), (21, 75, 78), (72, 13, 6), (24, 57, 63), (37, 13, 0), (6, 4, 70), (27, 34, 2), (59, 7, 3), (31, 38, 11), (47, 8, 10), (27, 9, 44), (28, 46, 9), (26, 58, 29), (29, 11, 5), (23, 41, 51), (30, 73, 79), (10, 38, 50), (11, 28, 5), (53, 50, 25), (4, 37, 43), (10, 50, 53), (54, 55, 40), (68, 51, 67), (60, 21, 58), (26, 59, 58), (59, 60, 58), (39, 69, 6), (65, 43, 1), (24, 20, 47), (54, 40, 18), (51, 55, 23), (66, 15, 68), (62, 66, 68), (16, 65, 61), (46, 38, 10), (63, 54, 20), (67, 22, 62), (73, 71, 76), (65, 16, 15), (74, 69, 39), (71, 72, 76), (69, 74, 35), (62, 68, 67), (6, 13, 4), (68, 15, 51), (15, 66, 43), (37, 1, 43), (75, 21, 48), (62, 22, 66), (18, 56, 54), (55, 51, 15), (58, 49, 36), (45, 67, 51), (69, 35, 77), (13, 71, 0), (74, 59, 3), (70, 22, 39), (77, 72, 69), (3, 77, 35), (48, 59, 74), (39, 22, 75), (36, 31, 29), (72, 6, 69), (73, 76, 79), (17, 41, 57), (44, 8, 14), (78, 22, 67), (75, 22, 78), (48, 74, 39), (1, 64, 61), (75, 48, 39), (79, 77, 32), (76, 77, 79), (19, 71, 73), (59, 48, 60), (3, 32, 77), (78, 67, 49), (77, 76, 72)])
me_icosphere.materials.append(mat_rock)
me_icosphere.update()
me_plane = bpy.data.meshes.new('Plane')
me_plane.from_pydata([(-1.0, -1.0, 0.0), (1.0, -1.0, 0.0), (-1.0, 1.0, 0.0), (1.0, 1.0, 0.0)], [], [(0, 1, 3, 2)])
_uv = me_plane.uv_layers.new(name='UVMap')
_uv.uv.foreach_set('vector', [0.0, 0.0, 1.0, 0.0, 1.0, 1.0, 0.0, 1.0])
me_plane.materials.append(mat_water)
me_plane.update()
me_cube_003 = bpy.data.meshes.new('Cube.003')
me_cube_003.from_pydata([(-1.0, -1.0, -0.3159), (-1.0, -1.0, 1.684), (-1.0, 1.0, -0.3159), (-1.0, 1.0, 1.684), (1.0, -1.0, -0.3159), (1.0, -1.0, 1.684), (1.0, 1.0, -0.3159), (1.0, 1.0, 1.684), (0.0, 1.0, -0.3159), (0.0, 1.0, 2.684), (0.0, -1.0, -0.3159), (0.0, -1.0, 2.684)], [], [(0, 1, 3, 2), (8, 9, 7, 6), (6, 7, 5, 4), (10, 11, 1, 0), (8, 6, 4, 10), (9, 3, 1, 11), (7, 9, 11, 5), (2, 8, 10, 0), (4, 5, 11, 10), (2, 3, 9, 8)])
me_cube_003.polygons.foreach_set('material_index', [0, 0, 0, 0, 0, 1, 1, 0, 0, 0])
_uv = me_cube_003.uv_layers.new(name='UVMap')
_uv.uv.foreach_set('vector', [0.375, 0.0, 0.625, 0.0, 0.625, 0.25, 0.375, 0.25, 0.375, 0.375, 0.625, 0.375, 0.625, 0.5, 0.375, 0.5, 0.375, 0.5, 0.625, 0.5, 0.625, 0.75, 0.375, 0.75, 0.375, 0.875, 0.625, 0.875, 0.625, 1.0, 0.375, 1.0, 0.25, 0.5, 0.375, 0.5, 0.375, 0.75, 0.25, 0.75, 0.75, 0.5, 0.875, 0.5, 0.875, 0.75, 0.75, 0.75, 0.625, 0.5, 0.75, 0.5, 0.75, 0.75, 0.625, 0.75, 0.125, 0.5, 0.25, 0.5, 0.25, 0.75, 0.125, 0.75, 0.375, 0.75, 0.625, 0.75, 0.625, 0.875, 0.375, 0.875, 0.375, 0.25, 0.625, 0.25, 0.625, 0.375, 0.375, 0.375])
me_cube_003.materials.append(mat_house_yellow)
me_cube_003.materials.append(mat_roof)
me_cube_003.update()
me_cube_008 = bpy.data.meshes.new('Cube.008')
me_cube_008.from_pydata([(-1.0, -1.0, -0.3159), (-1.0, -1.0, 0.6841), (-1.0, 1.0, -0.3159), (-1.0, 1.0, 0.6841), (1.0, -1.0, -0.3159), (1.0, -1.0, 0.6841), (1.0, 1.0, -0.3159), (1.0, 1.0, 0.6841), (0.0, 1.0, -0.3159), (0.0, 1.0, 1.684), (0.0, -1.0, -0.3159), (0.0, -1.0, 1.684)], [], [(0, 1, 3, 2), (8, 9, 7, 6), (6, 7, 5, 4), (10, 11, 1, 0), (8, 6, 4, 10), (9, 3, 1, 11), (7, 9, 11, 5), (2, 8, 10, 0), (4, 5, 11, 10), (2, 3, 9, 8)])
me_cube_008.polygons.foreach_set('material_index', [0, 0, 0, 0, 0, 1, 1, 0, 0, 0])
_uv = me_cube_008.uv_layers.new(name='UVMap')
_uv.uv.foreach_set('vector', [0.375, 0.0, 0.625, 0.0, 0.625, 0.25, 0.375, 0.25, 0.375, 0.375, 0.625, 0.375, 0.625, 0.5, 0.375, 0.5, 0.375, 0.5, 0.625, 0.5, 0.625, 0.75, 0.375, 0.75, 0.375, 0.875, 0.625, 0.875, 0.625, 1.0, 0.375, 1.0, 0.25, 0.5, 0.375, 0.5, 0.375, 0.75, 0.25, 0.75, 0.75, 0.5, 0.875, 0.5, 0.875, 0.75, 0.75, 0.75, 0.625, 0.5, 0.75, 0.5, 0.75, 0.75, 0.625, 0.75, 0.125, 0.5, 0.25, 0.5, 0.25, 0.75, 0.125, 0.75, 0.375, 0.75, 0.625, 0.75, 0.625, 0.875, 0.375, 0.875, 0.375, 0.25, 0.625, 0.25, 0.625, 0.375, 0.375, 0.375])
me_cube_008.materials.append(mat_house_yellow)
me_cube_008.materials.append(mat_roof)
me_cube_008.update()
me_cube_006 = bpy.data.meshes.new('Cube.006')
me_cube_006.from_pydata([(-1.0, -2.091, -0.3159), (-1.0, -2.091, 1.684), (-1.0, 1.909, -0.3159), (-1.0, 1.909, 1.684), (1.0, -2.091, -0.3159), (1.0, -2.091, 1.684), (1.0, 1.909, -0.3159), (1.0, 1.909, 1.684), (0.0, 1.909, -0.3159), (0.0, 1.909, 2.684), (0.0, -2.091, -0.3159), (0.0, -2.091, 2.684), (-1.0, -0.09091, -0.3159), (-1.0, -0.09091, 1.684), (1.0, -0.09091, -0.3159), (1.0, -0.09091, 1.684), (0.0, -0.09091, 2.684), (0.0, -0.09091, -0.3159), (1.993, 1.909, 0.6841), (1.993, 1.909, -0.3159), (1.993, -0.09091, -0.3159), (1.993, -0.09091, 0.6841)], [], [(12, 13, 3, 2), (8, 9, 7, 6), (14, 15, 5, 4), (10, 11, 1, 0), (17, 14, 4, 10), (16, 13, 1, 11), (15, 16, 11, 5), (12, 17, 10, 0), (4, 5, 11, 10), (2, 3, 9, 8), (2, 8, 17, 12), (7, 9, 16, 15), (9, 3, 13, 16), (8, 6, 14, 17), (14, 6, 19, 20), (0, 1, 13, 12), (19, 18, 21, 20), (7, 15, 21, 18), (15, 14, 20, 21), (6, 7, 18, 19)])
me_cube_006.polygons.foreach_set('material_index', [0, 0, 0, 0, 0, 1, 1, 0, 0, 0, 0, 1, 1, 0, 0, 0, 0, 1, 0, 0])
_uv = me_cube_006.uv_layers.new(name='UVMap')
_uv.uv.foreach_set('vector', [0.375, 0.125, 0.625, 0.125, 0.625, 0.25, 0.375, 0.25, 0.375, 0.375, 0.625, 0.375, 0.625, 0.5, 0.375, 0.5, 0.375, 0.625, 0.625, 0.625, 0.625, 0.75, 0.375, 0.75, 0.375, 0.875, 0.625, 0.875, 0.625, 1.0, 0.375, 1.0, 0.25, 0.625, 0.375, 0.625, 0.375, 0.75, 0.25, 0.75, 0.75, 0.625, 0.875, 0.625, 0.875, 0.75, 0.75, 0.75, 0.625, 0.625, 0.75, 0.625, 0.75, 0.75, 0.625, 0.75, 0.125, 0.625, 0.25, 0.625, 0.25, 0.75, 0.125, 0.75, 0.375, 0.75, 0.625, 0.75, 0.625, 0.875, 0.375, 0.875, 0.375, 0.25, 0.625, 0.25, 0.625, 0.375, 0.375, 0.375, 0.125, 0.5, 0.25, 0.5, 0.25, 0.625, 0.125, 0.625, 0.625, 0.5, 0.75, 0.5, 0.75, 0.625, 0.625, 0.625, 0.75, 0.5, 0.875, 0.5, 0.875, 0.625, 0.75, 0.625, 0.25, 0.5, 0.375, 0.5, 0.375, 0.625, 0.25, 0.625, 0.375, 0.625, 0.375, 0.5, 0.375, 0.5, 0.375, 0.625, 0.375, 0.0, 0.625, 0.0, 0.625, 0.125, 0.375, 0.125, 0.375, 0.5, 0.625, 0.5, 0.625, 0.625, 0.375, 0.625, 0.625, 0.5, 0.625, 0.625, 0.625, 0.625, 0.625, 0.5, 0.625, 0.625, 0.375, 0.625, 0.375, 0.625, 0.625, 0.625, 0.375, 0.5, 0.625, 0.5, 0.625, 0.5, 0.375, 0.5])
me_cube_006.materials.append(mat_house_yellow)
me_cube_006.materials.append(mat_roof)
me_cube_006.update()
me_cube_010 = bpy.data.meshes.new('Cube.010')
me_cube_010.from_pydata([(-1.0, -1.0, -0.3159), (-1.0, -1.0, 1.684), (-1.0, 1.0, -0.3159), (-1.0, 1.0, 1.684), (1.0, -1.0, -0.3159), (1.0, -1.0, 1.684), (1.0, 1.0, -0.3159), (1.0, 1.0, 1.684), (0.0, 1.0, -0.3159), (0.0, 1.0, 2.684), (0.0, -1.0, -0.3159), (0.0, -1.0, 2.684), (-1.0, -1.0, 0.6841), (-1.0, 1.0, 0.6841), (1.0, 1.0, 0.6841), (1.0, -1.0, 0.6841), (0.0, -1.0, 0.6841), (0.0, 1.0, 0.6841), (-2.0, 1.0, -0.3159), (-2.0, -1.0, -0.3159), (-2.0, 1.0, 0.6841), (-2.0, -1.0, 0.6841), (-1.0, 0.0, -0.3159), (-1.0, 0.0, 1.684), (1.0, 0.0, -0.3159), (1.0, 0.0, 1.684), (0.0, 0.0, 2.684), (0.0, 0.0, -0.3159), (1.0, 0.0, 0.6841), (-1.0, 0.0, 1.565), (-2.0, 0.0, -0.3159), (-2.0, 0.0, 1.565)], [], [(29, 23, 3, 13), (17, 9, 7, 14), (28, 25, 5, 15), (16, 11, 1, 12), (27, 24, 4, 10), (26, 23, 1, 11), (25, 26, 11, 5), (22, 27, 10, 0), (15, 5, 11, 16), (13, 3, 9, 17), (2, 13, 17, 8), (4, 15, 16, 10), (10, 16, 12, 0), (24, 28, 15, 4), (8, 17, 14, 6), (22, 0, 19, 30), (30, 31, 20, 18), (0, 12, 21, 19), (29, 13, 20, 31), (13, 2, 18, 20), (12, 29, 31, 21), (19, 21, 31, 30), (2, 22, 30, 18), (6, 14, 28, 24), (2, 8, 27, 22), (7, 9, 26, 25), (9, 3, 23, 26), (8, 6, 24, 27), (14, 7, 25, 28), (12, 1, 23, 29)])
me_cube_010.polygons.foreach_set('material_index', [0, 0, 0, 0, 0, 1, 1, 0, 0, 0, 0, 0, 0, 0, 0, 0, 0, 0, 1, 0, 1, 0, 0, 0, 0, 1, 1, 0, 0, 0])
_uv = me_cube_010.uv_layers.new(name='UVMap')
_uv.uv.foreach_set('vector', [0.5, 0.125, 0.625, 0.125, 0.625, 0.25, 0.5, 0.25, 0.4583, 0.375, 0.625, 0.375, 0.625, 0.5, 0.5, 0.5, 0.5, 0.625, 0.625, 0.625, 0.625, 0.75, 0.5, 0.75, 0.4583, 0.875, 0.625, 0.875, 0.625, 1.0, 0.5, 1.0, 0.25, 0.625, 0.375, 0.625, 0.375, 0.75, 0.25, 0.75, 0.75, 0.625, 0.875, 0.625, 0.875, 0.75, 0.75, 0.75, 0.625, 0.625, 0.75, 0.625, 0.75, 0.75, 0.625, 0.75, 0.125, 0.625, 0.25, 0.625, 0.25, 0.75, 0.125, 0.75, 0.5, 0.75, 0.625, 0.75, 0.625, 0.875, 0.4583, 0.875, 0.5, 0.25, 0.625, 0.25, 0.625, 0.375, 0.4583, 0.375, 0.375, 0.25, 0.5, 0.25, 0.4583, 0.375, 0.375, 0.375, 0.375, 0.75, 0.5, 0.75, 0.4583, 0.875, 0.375, 0.875, 0.375, 0.875, 0.4583, 0.875, 0.5, 1.0, 0.375, 1.0, 0.375, 0.625, 0.5, 0.625, 0.5, 0.75, 0.375, 0.75, 0.375, 0.375, 0.4583, 0.375, 0.5, 0.5, 0.375, 0.5, 0.125, 0.625, 0.125, 0.75, 0.125, 0.75, 0.125, 0.625, 0.375, 0.125, 0.5, 0.125, 0.5, 0.25, 0.375, 0.25, 0.375, 1.0, 0.5, 1.0, 0.5, 1.0, 0.375, 1.0, 0.5, 0.125, 0.5, 0.25, 0.5, 0.25, 0.5, 0.125, 0.5, 0.25, 0.375, 0.25, 0.375, 0.25, 0.5, 0.25, 0.5, 0.0, 0.5, 0.125, 0.5, 0.125, 0.5, 0.0, 0.375, 0.0, 0.5, 0.0, 0.5, 0.125, 0.375, 0.125, 0.125, 0.5, 0.125, 0.625, 0.125, 0.625, 0.125, 0.5, 0.375, 0.5, 0.5, 0.5, 0.5, 0.625, 0.375, 0.625, 0.125, 0.5, 0.25, 0.5, 0.25, 0.625, 0.125, 0.625, 0.625, 0.5, 0.75, 0.5, 0.75, 0.625, 0.625, 0.625, 0.75, 0.5, 0.875, 0.5, 0.875, 0.625, 0.75, 0.625, 0.25, 0.5, 0.375, 0.5, 0.375, 0.625, 0.25, 0.625, 0.5, 0.5, 0.625, 0.5, 0.625, 0.625, 0.5, 0.625, 0.5, 0.0, 0.625, 0.0, 0.625, 0.125, 0.5, 0.125])
me_cube_010.materials.append(mat_house_yellow)
me_cube_010.materials.append(mat_roof)
me_cube_010.update()
me_cube_001 = bpy.data.meshes.new('Cube.001')
me_cube_001.from_pydata([(-1.0, -1.0, -0.3159), (-1.0, -1.0, 0.6841), (-1.0, 1.0, -0.3159), (-1.0, 1.0, 0.6841), (1.0, -1.0, -0.3159), (1.0, -1.0, 0.6841), (1.0, 1.0, -0.3159), (1.0, 1.0, 0.6841), (0.0, 1.0, -0.3159), (0.0, 1.0, 1.684), (0.0, -1.0, -0.3159), (0.0, -1.0, 1.684)], [], [(0, 1, 3, 2), (8, 9, 7, 6), (6, 7, 5, 4), (10, 11, 1, 0), (8, 6, 4, 10), (9, 3, 1, 11), (7, 9, 11, 5), (2, 8, 10, 0), (4, 5, 11, 10), (2, 3, 9, 8)])
me_cube_001.polygons.foreach_set('material_index', [0, 0, 0, 0, 0, 1, 1, 0, 0, 0])
_uv = me_cube_001.uv_layers.new(name='UVMap')
_uv.uv.foreach_set('vector', [0.375, 0.0, 0.625, 0.0, 0.625, 0.25, 0.375, 0.25, 0.375, 0.375, 0.625, 0.375, 0.625, 0.5, 0.375, 0.5, 0.375, 0.5, 0.625, 0.5, 0.625, 0.75, 0.375, 0.75, 0.375, 0.875, 0.625, 0.875, 0.625, 1.0, 0.375, 1.0, 0.25, 0.5, 0.375, 0.5, 0.375, 0.75, 0.25, 0.75, 0.75, 0.5, 0.875, 0.5, 0.875, 0.75, 0.75, 0.75, 0.625, 0.5, 0.75, 0.5, 0.75, 0.75, 0.625, 0.75, 0.125, 0.5, 0.25, 0.5, 0.25, 0.75, 0.125, 0.75, 0.375, 0.75, 0.625, 0.75, 0.625, 0.875, 0.375, 0.875, 0.375, 0.25, 0.625, 0.25, 0.625, 0.375, 0.375, 0.375])
me_cube_001.materials.append(mat_house_yellow)
me_cube_001.materials.append(mat_roof)
me_cube_001.update()
me_cube_002 = bpy.data.meshes.new('Cube.002')
me_cube_002.from_pydata([(-1.0, -2.091, -0.3159), (-1.0, -2.091, 1.684), (-1.0, 1.909, -0.3159), (-1.0, 1.909, 1.684), (1.0, -2.091, -0.3159), (1.0, -2.091, 1.684), (1.0, 1.909, -0.3159), (1.0, 1.909, 1.684), (0.0, 1.909, -0.3159), (0.0, 1.909, 2.684), (0.0, -2.091, -0.3159), (0.0, -2.091, 2.684), (-1.0, -0.09091, -0.3159), (-1.0, -0.09091, 1.684), (1.0, -0.09091, -0.3159), (1.0, -0.09091, 1.684), (0.0, -0.09091, 2.684), (0.0, -0.09091, -0.3159), (1.993, 1.909, 0.6841), (1.993, 1.909, -0.3159), (1.993, -0.09091, -0.3159), (1.993, -0.09091, 0.6841)], [], [(12, 13, 3, 2), (8, 9, 7, 6), (14, 15, 5, 4), (10, 11, 1, 0), (17, 14, 4, 10), (16, 13, 1, 11), (15, 16, 11, 5), (12, 17, 10, 0), (4, 5, 11, 10), (2, 3, 9, 8), (2, 8, 17, 12), (7, 9, 16, 15), (9, 3, 13, 16), (8, 6, 14, 17), (14, 6, 19, 20), (0, 1, 13, 12), (19, 18, 21, 20), (7, 15, 21, 18), (15, 14, 20, 21), (6, 7, 18, 19)])
me_cube_002.polygons.foreach_set('material_index', [0, 0, 0, 0, 0, 1, 1, 0, 0, 0, 0, 1, 1, 0, 0, 0, 0, 1, 0, 0])
_uv = me_cube_002.uv_layers.new(name='UVMap')
_uv.uv.foreach_set('vector', [0.375, 0.125, 0.625, 0.125, 0.625, 0.25, 0.375, 0.25, 0.375, 0.375, 0.625, 0.375, 0.625, 0.5, 0.375, 0.5, 0.375, 0.625, 0.625, 0.625, 0.625, 0.75, 0.375, 0.75, 0.375, 0.875, 0.625, 0.875, 0.625, 1.0, 0.375, 1.0, 0.25, 0.625, 0.375, 0.625, 0.375, 0.75, 0.25, 0.75, 0.75, 0.625, 0.875, 0.625, 0.875, 0.75, 0.75, 0.75, 0.625, 0.625, 0.75, 0.625, 0.75, 0.75, 0.625, 0.75, 0.125, 0.625, 0.25, 0.625, 0.25, 0.75, 0.125, 0.75, 0.375, 0.75, 0.625, 0.75, 0.625, 0.875, 0.375, 0.875, 0.375, 0.25, 0.625, 0.25, 0.625, 0.375, 0.375, 0.375, 0.125, 0.5, 0.25, 0.5, 0.25, 0.625, 0.125, 0.625, 0.625, 0.5, 0.75, 0.5, 0.75, 0.625, 0.625, 0.625, 0.75, 0.5, 0.875, 0.5, 0.875, 0.625, 0.75, 0.625, 0.25, 0.5, 0.375, 0.5, 0.375, 0.625, 0.25, 0.625, 0.375, 0.625, 0.375, 0.5, 0.375, 0.5, 0.375, 0.625, 0.375, 0.0, 0.625, 0.0, 0.625, 0.125, 0.375, 0.125, 0.375, 0.5, 0.625, 0.5, 0.625, 0.625, 0.375, 0.625, 0.625, 0.5, 0.625, 0.625, 0.625, 0.625, 0.625, 0.5, 0.625, 0.625, 0.375, 0.625, 0.375, 0.625, 0.625, 0.625, 0.375, 0.5, 0.625, 0.5, 0.625, 0.5, 0.375, 0.5])
me_cube_002.materials.append(mat_house_yellow)
me_cube_002.materials.append(mat_roof)
me_cube_002.update()
me_cube_005 = bpy.data.meshes.new('Cube.005')
me_cube_005.from_pydata([(-1.0, -1.0, -0.3159), (-1.0, -1.0, 1.684), (-1.0, 1.0, -0.3159), (-1.0, 1.0, 1.684), (1.0, -1.0, -0.3159), (1.0, -1.0, 1.684), (1.0, 1.0, -0.3159), (1.0, 1.0, 1.684), (0.0, 1.0, -0.3159), (0.0, 1.0, 2.684), (0.0, -1.0, -0.3159), (0.0, -1.0, 2.684)], [], [(0, 1, 3, 2), (8, 9, 7, 6), (6, 7, 5, 4), (10, 11, 1, 0), (8, 6, 4, 10), (9, 3, 1, 11), (7, 9, 11, 5), (2, 8, 10, 0), (4, 5, 11, 10), (2, 3, 9, 8)])
me_cube_005.polygons.foreach_set('material_index', [0, 0, 0, 0, 0, 1, 1, 0, 0, 0])
_uv = me_cube_005.uv_layers.new(name='UVMap')
_uv.uv.foreach_set('vector', [0.375, 0.0, 0.625, 0.0, 0.625, 0.25, 0.375, 0.25, 0.375, 0.375, 0.625, 0.375, 0.625, 0.5, 0.375, 0.5, 0.375, 0.5, 0.625, 0.5, 0.625, 0.75, 0.375, 0.75, 0.375, 0.875, 0.625, 0.875, 0.625, 1.0, 0.375, 1.0, 0.25, 0.5, 0.375, 0.5, 0.375, 0.75, 0.25, 0.75, 0.75, 0.5, 0.875, 0.5, 0.875, 0.75, 0.75, 0.75, 0.625, 0.5, 0.75, 0.5, 0.75, 0.75, 0.625, 0.75, 0.125, 0.5, 0.25, 0.5, 0.25, 0.75, 0.125, 0.75, 0.375, 0.75, 0.625, 0.75, 0.625, 0.875, 0.375, 0.875, 0.375, 0.25, 0.625, 0.25, 0.625, 0.375, 0.375, 0.375])
me_cube_005.materials.append(mat_house_yellow)
me_cube_005.materials.append(mat_roof)
me_cube_005.update()

# ---- objects
ob_light_house = bpy.data.objects.new('Light House', me_cylinder_001)
ob_base_rocks = bpy.data.objects.new('Base Rocks', me_icosphere)
ob_light = bpy.data.objects.new('Light', light_light)
ob_camera = bpy.data.objects.new('Camera', cam_camera)
ob_water = bpy.data.objects.new('Water', me_plane)
ob_cube = bpy.data.objects.new('Cube', me_cube_003)
ob_cube_001 = bpy.data.objects.new('Cube.001', me_cube_008)
ob_cube_002 = bpy.data.objects.new('Cube.002', me_cube_006)
ob_cube_003 = bpy.data.objects.new('Cube.003', me_cube_010)
ob_cube_004 = bpy.data.objects.new('Cube.004', me_cube_008)
ob_cube_005 = bpy.data.objects.new('Cube.005', me_cube_003)
ob_cube_006 = bpy.data.objects.new('Cube.006', me_cube_010)
ob_cube_007 = bpy.data.objects.new('Cube.007', me_cube_006)
ob_cube_008 = bpy.data.objects.new('Cube.008', me_cube_001)
ob_cube_009 = bpy.data.objects.new('Cube.009', me_cube_002)
ob_cube_010 = bpy.data.objects.new('Cube.010', me_cube_010)
ob_cube_011 = bpy.data.objects.new('Cube.011', me_cube_001)
ob_cube_012 = bpy.data.objects.new('Cube.012', me_cube_005)
ob_cube_013 = bpy.data.objects.new('Cube.013', me_cube_010)
ob_cube_014 = bpy.data.objects.new('Cube.014', me_cube_002)
ob_point = bpy.data.objects.new('Point', light_point)
ob_point_001 = bpy.data.objects.new('Point.001', light_point)
ob_point_002 = bpy.data.objects.new('Point.002', light_point)
ob_point_003 = bpy.data.objects.new('Point.003', light_point)

# ---- transforms, parenting, visibility, modifiers, constraints
ob_light_house.location = (6.242, 3.243, 1.222)
ob_light_house.rotation_euler = (0.003241, -0.008049, -0.001425)
ob_light_house.scale = (0.4847, 0.4847, 0.4847)
ob_base_rocks.location = (0.0, 0.0, -0.8958)
ob_light.location = (-2.472, -5.812, 5.904)
ob_light.rotation_euler = (-5.423, 0.1449, -6.304)
ob_light.lock_rotations_4d = False
ob_light.empty_display_type = 'ARROWS'
ob_light.color = (0.0, 0.0, 0.0, 0.0)
ob_light.lineart.crease_threshold = 0.0
ob_camera.location = (-7.18, 26.79, 0.3006)
ob_camera.rotation_euler = (1.598, -1.506e-07, -2.78)
ob_camera.lock_rotations_4d = False
ob_camera.empty_display_type = 'ARROWS'
ob_camera.color = (0.0, 0.0, 0.0, 0.0)
ob_camera.display_type = 'WIRE'
ob_camera.lineart.crease_threshold = 0.0
ob_water.location = (0.0, 0.0, 0.0)
ob_water.scale = (30.0, 30.0, 30.0)
ob_cube.parent = ob_cube_001
ob_cube.matrix_parent_inverse = Matrix(((-2.864, 2.365, 0.0, -4.392), (-2.365, -2.864, -0.0, -3.113), (0.0, 0.0, 3.714, -9.089), (-0.0, 0.0, -0.0, 1.0)))
ob_cube.location = (0.2122, 1.036, 2.715)
ob_cube.rotation_euler = (0.2279, 0.3279, 2.278)
ob_cube.scale = (0.2693, 0.2693, 0.2693)
ob_cube_001.location = (-1.446, 0.1068, 1.551)
ob_cube_001.rotation_euler = (0.0, -0.0, 2.451)
ob_cube_001.scale = (0.1722, 0.1722, 0.1722)
ob_cube_002.location = (-1.296, -1.026, 1.896)
ob_cube_002.rotation_euler = (0.0, -0.0, 2.287)
ob_cube_002.scale = (0.1722, 0.1722, 0.1722)
ob_cube_003.location = (-0.5476, -0.0601, 2.016)
ob_cube_003.rotation_euler = (0.0, -0.0, 5.481)
ob_cube_003.scale = (0.1722, 0.3444, 0.1722)
ob_cube_004.location = (-1.446, 0.6513, 1.16)
ob_cube_004.rotation_euler = (0.0, -0.0, 1.117)
ob_cube_004.scale = (0.1722, 0.1722, 0.1722)
ob_cube_005.location = (-0.8058, 1.543, 1.093)
ob_cube_005.rotation_euler = (0.0, -0.0, -0.06363)
ob_cube_005.scale = (0.1722, 0.1722, 0.1722)
ob_cube_006.location = (1.662, -0.5978, 1.743)
ob_cube_006.rotation_euler = (-0.4066, 0.2204, 5.846)
ob_cube_006.scale = (0.1722, 0.3444, 0.1722)
ob_cube_007.location = (-1.973, 1.328, 0.6354)
ob_cube_007.rotation_euler = (-0.02125, 0.4173, -3.819)
ob_cube_007.scale = (0.1722, 0.1722, 0.1722)
ob_cube_008.location = (-1.962, -0.8617, 1.645)
ob_cube_008.rotation_euler = (0.5728, 0.405, 3.581)
ob_cube_008.scale = (0.1722, 0.1722, 0.1722)
ob_cube_009.location = (0.5177, -0.4032, 2.049)
ob_cube_009.rotation_euler = (0.4203, -0.3849, 3.212)
ob_cube_009.scale = (0.1722, 0.1722, 0.1722)
ob_cube_010.location = (0.003472, 2.664, 0.9196)
ob_cube_010.rotation_euler = (-0.3653, 0.1755, 7.105)
ob_cube_010.scale = (0.1722, 0.3444, 0.1722)
ob_cube_011.location = (-0.8564, 2.264, 0.7752)
ob_cube_011.rotation_euler = (-0.1093, 0.4458, 2.101)
ob_cube_011.scale = (0.1722, 0.1722, 0.1722)
ob_cube_012.location = (-1.903, -1.331, 1.27)
ob_cube_012.rotation_euler = (0.0, -0.0, 0.9449)
ob_cube_012.scale = (0.1722, 0.1722, 0.1722)
ob_cube_013.location = (0.9996, 0.8478, 1.268)
ob_cube_013.rotation_euler = (-0.329, 0.455, 6.356)
ob_cube_013.scale = (0.1722, 0.3444, 0.1722)
ob_cube_014.location = (-2.286, 0.04629, 1.012)
ob_cube_014.rotation_euler = (-3.825, -3.053, 4.02)
ob_cube_014.scale = (0.1722, 0.1722, 0.1722)
ob_point.location = (0.2423, 1.039, 1.641)
ob_point_001.location = (-1.452, -0.3538, 1.935)
ob_point_002.location = (1.02, -0.5545, 2.149)
ob_point_003.location = (-1.949, 0.6613, 1.258)

# ---- collection membership
scene.collection.objects.link(ob_light_house)
scene.collection.objects.link(ob_base_rocks)
col_collection.objects.link(ob_light)
col_collection.objects.link(ob_camera)
col_collection.objects.link(ob_water)
col_houses.objects.link(ob_cube)
col_houses.objects.link(ob_cube_001)
col_houses.objects.link(ob_cube_002)
col_houses.objects.link(ob_cube_003)
col_houses.objects.link(ob_cube_004)
col_houses.objects.link(ob_cube_005)
col_houses.objects.link(ob_cube_006)
col_houses.objects.link(ob_cube_007)
col_houses.objects.link(ob_cube_008)
col_houses.objects.link(ob_cube_009)
col_houses.objects.link(ob_cube_010)
col_houses.objects.link(ob_cube_011)
col_houses.objects.link(ob_cube_012)
col_houses.objects.link(ob_cube_013)
col_houses.objects.link(ob_cube_014)
col_houses.objects.link(ob_point)
col_houses.objects.link(ob_point_001)
col_houses.objects.link(ob_point_002)
col_houses.objects.link(ob_point_003)

# ---- scene / render settings (as saved in the file)
scene.camera = ob_camera
scene.frame_start = 1; scene.frame_end = 250; scene.frame_set(3)
scene.render.engine = 'BLENDER_EEVEE_NEXT'
scene.cycles.sampling_pattern = 'TABULATED_SOBOL'
scene.cycles.use_light_tree = False
scene.eevee.use_gtao = True
scene.eevee.gtao_distance = 0.88
scene.eevee.use_raytracing = True
scene.view_settings.view_transform = 'Filmic'
bpy.context.view_layer.update()
